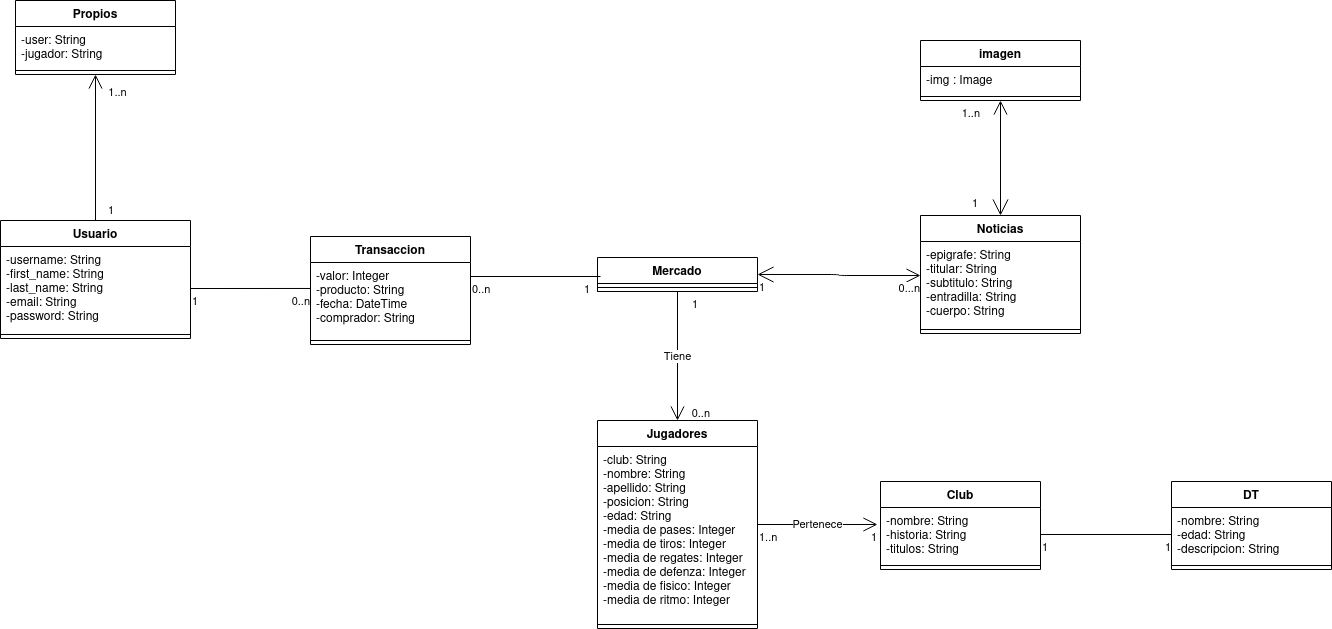

The diagram above was exported from draw.io. Its source (the exported page's mxGraphModel, read from the mxfile embedded in the PNG):
<mxGraphModel dx="796" dy="1661" grid="1" gridSize="10" guides="1" tooltips="1" connect="1" arrows="1" fold="1" page="1" pageScale="1" pageWidth="827" pageHeight="1169" math="0" shadow="0">
  <root>
    <mxCell id="0" />
    <mxCell id="1" parent="0" />
    <mxCell id="57OQf44k8ZCBEPbDzApC-1" value="Usuario" style="swimlane;fontStyle=1;align=center;verticalAlign=top;childLayout=stackLayout;horizontal=1;startSize=26;horizontalStack=0;resizeParent=1;resizeParentMax=0;resizeLast=0;collapsible=1;marginBottom=0;" parent="1" vertex="1">
      <mxGeometry x="70" y="100" width="190" height="118" as="geometry" />
    </mxCell>
    <mxCell id="57OQf44k8ZCBEPbDzApC-2" value="-username: String&#10;-first_name: String&#10;-last_name: String&#10;-email: String&#10;-password: String&#10;" style="text;strokeColor=none;fillColor=none;align=left;verticalAlign=top;spacingLeft=4;spacingRight=4;overflow=hidden;rotatable=0;points=[[0,0.5],[1,0.5]];portConstraint=eastwest;" parent="57OQf44k8ZCBEPbDzApC-1" vertex="1">
      <mxGeometry y="26" width="190" height="84" as="geometry" />
    </mxCell>
    <mxCell id="57OQf44k8ZCBEPbDzApC-3" value="" style="line;strokeWidth=1;fillColor=none;align=left;verticalAlign=middle;spacingTop=-1;spacingLeft=3;spacingRight=3;rotatable=0;labelPosition=right;points=[];portConstraint=eastwest;" parent="57OQf44k8ZCBEPbDzApC-1" vertex="1">
      <mxGeometry y="110" width="190" height="8" as="geometry" />
    </mxCell>
    <mxCell id="0E1sNhQFiw3QJO8hn4YJ-11" style="edgeStyle=orthogonalEdgeStyle;rounded=0;orthogonalLoop=1;jettySize=auto;html=1;exitX=0;exitY=1;exitDx=0;exitDy=0;startArrow=none;startFill=0;endArrow=none;endFill=0;" edge="1" parent="1" source="57OQf44k8ZCBEPbDzApC-5">
      <mxGeometry relative="1" as="geometry">
        <mxPoint x="667" y="171" as="targetPoint" />
      </mxGeometry>
    </mxCell>
    <mxCell id="57OQf44k8ZCBEPbDzApC-5" value="Mercado" style="swimlane;fontStyle=1;align=center;verticalAlign=top;childLayout=stackLayout;horizontal=1;startSize=26;horizontalStack=0;resizeParent=1;resizeParentMax=0;resizeLast=0;collapsible=1;marginBottom=0;" parent="1" vertex="1">
      <mxGeometry x="667" y="137" width="160" height="34" as="geometry" />
    </mxCell>
    <mxCell id="57OQf44k8ZCBEPbDzApC-7" value="" style="line;strokeWidth=1;fillColor=none;align=left;verticalAlign=middle;spacingTop=-1;spacingLeft=3;spacingRight=3;rotatable=0;labelPosition=right;points=[];portConstraint=eastwest;" parent="57OQf44k8ZCBEPbDzApC-5" vertex="1">
      <mxGeometry y="26" width="160" height="8" as="geometry" />
    </mxCell>
    <mxCell id="57OQf44k8ZCBEPbDzApC-11" value="Jugadores" style="swimlane;fontStyle=1;align=center;verticalAlign=top;childLayout=stackLayout;horizontal=1;startSize=26;horizontalStack=0;resizeParent=1;resizeParentMax=0;resizeLast=0;collapsible=1;marginBottom=0;" parent="1" vertex="1">
      <mxGeometry x="667" y="300" width="160" height="208" as="geometry" />
    </mxCell>
    <mxCell id="57OQf44k8ZCBEPbDzApC-12" value="-club: String&#10;-nombre: String&#10;-apellido: String&#10;-posicion: String&#10;-edad: String&#10;-media de pases: Integer &#10;-media de tiros: Integer &#10;-media de regates: Integer &#10;-media de defenza: Integer &#10;-media de fisico: Integer &#10;-media de ritmo: Integer &#10;" style="text;strokeColor=none;fillColor=none;align=left;verticalAlign=top;spacingLeft=4;spacingRight=4;overflow=hidden;rotatable=0;points=[[0,0.5],[1,0.5]];portConstraint=eastwest;" parent="57OQf44k8ZCBEPbDzApC-11" vertex="1">
      <mxGeometry y="26" width="160" height="174" as="geometry" />
    </mxCell>
    <mxCell id="57OQf44k8ZCBEPbDzApC-13" value="" style="line;strokeWidth=1;fillColor=none;align=left;verticalAlign=middle;spacingTop=-1;spacingLeft=3;spacingRight=3;rotatable=0;labelPosition=right;points=[];portConstraint=eastwest;" parent="57OQf44k8ZCBEPbDzApC-11" vertex="1">
      <mxGeometry y="200" width="160" height="8" as="geometry" />
    </mxCell>
    <mxCell id="57OQf44k8ZCBEPbDzApC-21" value="Tiene" style="endArrow=open;html=1;endSize=12;startArrow=none;startSize=14;startFill=0;edgeStyle=orthogonalEdgeStyle;entryX=0.5;entryY=0;entryDx=0;entryDy=0;exitX=0.5;exitY=1;exitDx=0;exitDy=0;" parent="1" source="57OQf44k8ZCBEPbDzApC-5" target="57OQf44k8ZCBEPbDzApC-11" edge="1">
      <mxGeometry relative="1" as="geometry">
        <mxPoint x="610" y="260" as="sourcePoint" />
        <mxPoint x="770" y="260" as="targetPoint" />
      </mxGeometry>
    </mxCell>
    <mxCell id="57OQf44k8ZCBEPbDzApC-22" value="1" style="edgeLabel;resizable=0;html=1;align=left;verticalAlign=top;" parent="57OQf44k8ZCBEPbDzApC-21" connectable="0" vertex="1">
      <mxGeometry x="-1" relative="1" as="geometry">
        <mxPoint x="13" as="offset" />
      </mxGeometry>
    </mxCell>
    <mxCell id="57OQf44k8ZCBEPbDzApC-23" value="0..n" style="edgeLabel;resizable=0;html=1;align=right;verticalAlign=top;" parent="57OQf44k8ZCBEPbDzApC-21" connectable="0" vertex="1">
      <mxGeometry x="1" relative="1" as="geometry">
        <mxPoint x="33" y="-20" as="offset" />
      </mxGeometry>
    </mxCell>
    <mxCell id="57OQf44k8ZCBEPbDzApC-24" value="Pertenece" style="endArrow=open;html=1;endSize=12;startArrow=none;startSize=14;startFill=0;edgeStyle=orthogonalEdgeStyle;exitX=1;exitY=0.5;exitDx=0;exitDy=0;entryX=-0.019;entryY=0.315;entryDx=0;entryDy=0;entryPerimeter=0;" parent="1" source="57OQf44k8ZCBEPbDzApC-11" target="57OQf44k8ZCBEPbDzApC-18" edge="1">
      <mxGeometry relative="1" as="geometry">
        <mxPoint x="840" y="403.5" as="sourcePoint" />
        <mxPoint x="930" y="404" as="targetPoint" />
      </mxGeometry>
    </mxCell>
    <mxCell id="57OQf44k8ZCBEPbDzApC-25" value="1..n" style="edgeLabel;resizable=0;html=1;align=left;verticalAlign=top;" parent="57OQf44k8ZCBEPbDzApC-24" connectable="0" vertex="1">
      <mxGeometry x="-1" relative="1" as="geometry" />
    </mxCell>
    <mxCell id="57OQf44k8ZCBEPbDzApC-26" value="1" style="edgeLabel;resizable=0;html=1;align=right;verticalAlign=top;" parent="57OQf44k8ZCBEPbDzApC-24" connectable="0" vertex="1">
      <mxGeometry x="1" relative="1" as="geometry" />
    </mxCell>
    <mxCell id="57OQf44k8ZCBEPbDzApC-17" value="Club" style="swimlane;fontStyle=1;align=center;verticalAlign=top;childLayout=stackLayout;horizontal=1;startSize=26;horizontalStack=0;resizeParent=1;resizeParentMax=0;resizeLast=0;collapsible=1;marginBottom=0;" parent="1" vertex="1">
      <mxGeometry x="950" y="361" width="160" height="88" as="geometry" />
    </mxCell>
    <mxCell id="57OQf44k8ZCBEPbDzApC-18" value="-nombre: String&#10;-historia: String&#10;-titulos: String&#10;" style="text;strokeColor=none;fillColor=none;align=left;verticalAlign=top;spacingLeft=4;spacingRight=4;overflow=hidden;rotatable=0;points=[[0,0.5],[1,0.5]];portConstraint=eastwest;" parent="57OQf44k8ZCBEPbDzApC-17" vertex="1">
      <mxGeometry y="26" width="160" height="54" as="geometry" />
    </mxCell>
    <mxCell id="57OQf44k8ZCBEPbDzApC-19" value="" style="line;strokeWidth=1;fillColor=none;align=left;verticalAlign=middle;spacingTop=-1;spacingLeft=3;spacingRight=3;rotatable=0;labelPosition=right;points=[];portConstraint=eastwest;" parent="57OQf44k8ZCBEPbDzApC-17" vertex="1">
      <mxGeometry y="80" width="160" height="8" as="geometry" />
    </mxCell>
    <mxCell id="57OQf44k8ZCBEPbDzApC-35" value="" style="endArrow=none;html=1;endSize=12;startArrow=none;startSize=14;startFill=0;edgeStyle=orthogonalEdgeStyle;exitX=1;exitY=0.5;exitDx=0;exitDy=0;entryX=0;entryY=0.5;entryDx=0;entryDy=0;endFill=0;" parent="1" source="57OQf44k8ZCBEPbDzApC-18" target="57OQf44k8ZCBEPbDzApC-39" edge="1">
      <mxGeometry relative="1" as="geometry">
        <mxPoint x="1150" y="470" as="sourcePoint" />
        <mxPoint x="1190" y="414" as="targetPoint" />
      </mxGeometry>
    </mxCell>
    <mxCell id="57OQf44k8ZCBEPbDzApC-36" value="1" style="edgeLabel;resizable=0;html=1;align=left;verticalAlign=top;" parent="57OQf44k8ZCBEPbDzApC-35" connectable="0" vertex="1">
      <mxGeometry x="-1" relative="1" as="geometry" />
    </mxCell>
    <mxCell id="57OQf44k8ZCBEPbDzApC-37" value="1" style="edgeLabel;resizable=0;html=1;align=right;verticalAlign=top;" parent="57OQf44k8ZCBEPbDzApC-35" connectable="0" vertex="1">
      <mxGeometry x="1" relative="1" as="geometry" />
    </mxCell>
    <mxCell id="57OQf44k8ZCBEPbDzApC-38" value="DT" style="swimlane;fontStyle=1;align=center;verticalAlign=top;childLayout=stackLayout;horizontal=1;startSize=26;horizontalStack=0;resizeParent=1;resizeParentMax=0;resizeLast=0;collapsible=1;marginBottom=0;" parent="1" vertex="1">
      <mxGeometry x="1241" y="361" width="160" height="88" as="geometry" />
    </mxCell>
    <mxCell id="57OQf44k8ZCBEPbDzApC-39" value="-nombre: String&#10;-edad: String&#10;-descripcion: String&#10;" style="text;strokeColor=none;fillColor=none;align=left;verticalAlign=top;spacingLeft=4;spacingRight=4;overflow=hidden;rotatable=0;points=[[0,0.5],[1,0.5]];portConstraint=eastwest;" parent="57OQf44k8ZCBEPbDzApC-38" vertex="1">
      <mxGeometry y="26" width="160" height="54" as="geometry" />
    </mxCell>
    <mxCell id="57OQf44k8ZCBEPbDzApC-40" value="" style="line;strokeWidth=1;fillColor=none;align=left;verticalAlign=middle;spacingTop=-1;spacingLeft=3;spacingRight=3;rotatable=0;labelPosition=right;points=[];portConstraint=eastwest;" parent="57OQf44k8ZCBEPbDzApC-38" vertex="1">
      <mxGeometry y="80" width="160" height="8" as="geometry" />
    </mxCell>
    <mxCell id="Xb9K0PDEH7oMuMrlLdX7-1" value="Propios" style="swimlane;fontStyle=1;align=center;verticalAlign=top;childLayout=stackLayout;horizontal=1;startSize=26;horizontalStack=0;resizeParent=1;resizeParentMax=0;resizeLast=0;collapsible=1;marginBottom=0;" parent="1" vertex="1">
      <mxGeometry x="85" y="-120" width="160" height="74" as="geometry" />
    </mxCell>
    <mxCell id="Xb9K0PDEH7oMuMrlLdX7-2" value="-user: String&#10;-jugador: String&#10;" style="text;strokeColor=none;fillColor=none;align=left;verticalAlign=top;spacingLeft=4;spacingRight=4;overflow=hidden;rotatable=0;points=[[0,0.5],[1,0.5]];portConstraint=eastwest;" parent="Xb9K0PDEH7oMuMrlLdX7-1" vertex="1">
      <mxGeometry y="26" width="160" height="40" as="geometry" />
    </mxCell>
    <mxCell id="Xb9K0PDEH7oMuMrlLdX7-3" value="" style="line;strokeWidth=1;fillColor=none;align=left;verticalAlign=middle;spacingTop=-1;spacingLeft=3;spacingRight=3;rotatable=0;labelPosition=right;points=[];portConstraint=eastwest;" parent="Xb9K0PDEH7oMuMrlLdX7-1" vertex="1">
      <mxGeometry y="66" width="160" height="8" as="geometry" />
    </mxCell>
    <mxCell id="Xb9K0PDEH7oMuMrlLdX7-5" value="1" style="endArrow=open;html=1;endSize=12;startArrow=none;startSize=14;startFill=0;edgeStyle=orthogonalEdgeStyle;align=left;verticalAlign=bottom;exitX=0.5;exitY=0;exitDx=0;exitDy=0;entryX=0.5;entryY=1;entryDx=0;entryDy=0;" parent="1" source="57OQf44k8ZCBEPbDzApC-1" target="Xb9K0PDEH7oMuMrlLdX7-1" edge="1">
      <mxGeometry x="-1" y="-11" relative="1" as="geometry">
        <mxPoint x="96" y="40" as="sourcePoint" />
        <mxPoint x="256" y="40" as="targetPoint" />
        <mxPoint as="offset" />
      </mxGeometry>
    </mxCell>
    <mxCell id="Xb9K0PDEH7oMuMrlLdX7-6" value="1..n" style="edgeLabel;html=1;align=center;verticalAlign=middle;resizable=0;points=[];" parent="Xb9K0PDEH7oMuMrlLdX7-5" vertex="1" connectable="0">
      <mxGeometry x="0.7705" y="1" relative="1" as="geometry">
        <mxPoint x="22" as="offset" />
      </mxGeometry>
    </mxCell>
    <mxCell id="JHJHYVlXAxyF4vioLQ1Y-1" value="Noticias" style="swimlane;fontStyle=1;align=center;verticalAlign=top;childLayout=stackLayout;horizontal=1;startSize=26;horizontalStack=0;resizeParent=1;resizeParentMax=0;resizeLast=0;collapsible=1;marginBottom=0;" parent="1" vertex="1">
      <mxGeometry x="990" y="95" width="160" height="118" as="geometry" />
    </mxCell>
    <mxCell id="JHJHYVlXAxyF4vioLQ1Y-2" value="-epigrafe: String&#10;-titular: String&#10;-subtitulo: String&#10;-entradilla: String&#10;-cuerpo: String&#10;" style="text;strokeColor=none;fillColor=none;align=left;verticalAlign=top;spacingLeft=4;spacingRight=4;overflow=hidden;rotatable=0;points=[[0,0.5],[1,0.5]];portConstraint=eastwest;" parent="JHJHYVlXAxyF4vioLQ1Y-1" vertex="1">
      <mxGeometry y="26" width="160" height="84" as="geometry" />
    </mxCell>
    <mxCell id="JHJHYVlXAxyF4vioLQ1Y-3" value="" style="line;strokeWidth=1;fillColor=none;align=left;verticalAlign=middle;spacingTop=-1;spacingLeft=3;spacingRight=3;rotatable=0;labelPosition=right;points=[];portConstraint=eastwest;" parent="JHJHYVlXAxyF4vioLQ1Y-1" vertex="1">
      <mxGeometry y="110" width="160" height="8" as="geometry" />
    </mxCell>
    <mxCell id="JHJHYVlXAxyF4vioLQ1Y-5" value="" style="endArrow=open;html=1;endSize=12;startArrow=open;startSize=14;startFill=0;edgeStyle=orthogonalEdgeStyle;exitX=1;exitY=0.5;exitDx=0;exitDy=0;entryX=0;entryY=0.405;entryDx=0;entryDy=0;entryPerimeter=0;" parent="1" source="57OQf44k8ZCBEPbDzApC-5" target="JHJHYVlXAxyF4vioLQ1Y-2" edge="1">
      <mxGeometry x="0.1463" relative="1" as="geometry">
        <mxPoint x="820" y="210" as="sourcePoint" />
        <mxPoint x="970" y="154" as="targetPoint" />
        <mxPoint as="offset" />
      </mxGeometry>
    </mxCell>
    <mxCell id="JHJHYVlXAxyF4vioLQ1Y-6" value="1" style="edgeLabel;resizable=0;html=1;align=left;verticalAlign=top;" parent="JHJHYVlXAxyF4vioLQ1Y-5" connectable="0" vertex="1">
      <mxGeometry x="-1" relative="1" as="geometry" />
    </mxCell>
    <mxCell id="JHJHYVlXAxyF4vioLQ1Y-7" value="0...n" style="edgeLabel;resizable=0;html=1;align=right;verticalAlign=top;" parent="JHJHYVlXAxyF4vioLQ1Y-5" connectable="0" vertex="1">
      <mxGeometry x="1" relative="1" as="geometry" />
    </mxCell>
    <mxCell id="JHJHYVlXAxyF4vioLQ1Y-8" value="imagen" style="swimlane;fontStyle=1;align=center;verticalAlign=top;childLayout=stackLayout;horizontal=1;startSize=26;horizontalStack=0;resizeParent=1;resizeParentMax=0;resizeLast=0;collapsible=1;marginBottom=0;" parent="1" vertex="1">
      <mxGeometry x="990" y="-80" width="160" height="60" as="geometry" />
    </mxCell>
    <mxCell id="JHJHYVlXAxyF4vioLQ1Y-9" value="-img : Image" style="text;strokeColor=none;fillColor=none;align=left;verticalAlign=top;spacingLeft=4;spacingRight=4;overflow=hidden;rotatable=0;points=[[0,0.5],[1,0.5]];portConstraint=eastwest;" parent="JHJHYVlXAxyF4vioLQ1Y-8" vertex="1">
      <mxGeometry y="26" width="160" height="26" as="geometry" />
    </mxCell>
    <mxCell id="JHJHYVlXAxyF4vioLQ1Y-10" value="" style="line;strokeWidth=1;fillColor=none;align=left;verticalAlign=middle;spacingTop=-1;spacingLeft=3;spacingRight=3;rotatable=0;labelPosition=right;points=[];portConstraint=eastwest;" parent="JHJHYVlXAxyF4vioLQ1Y-8" vertex="1">
      <mxGeometry y="52" width="160" height="8" as="geometry" />
    </mxCell>
    <mxCell id="JHJHYVlXAxyF4vioLQ1Y-12" value="" style="endArrow=open;html=1;endSize=12;startArrow=open;startSize=14;startFill=0;edgeStyle=orthogonalEdgeStyle;entryX=0.5;entryY=1;entryDx=0;entryDy=0;exitX=0.5;exitY=0;exitDx=0;exitDy=0;" parent="1" source="JHJHYVlXAxyF4vioLQ1Y-1" target="JHJHYVlXAxyF4vioLQ1Y-8" edge="1">
      <mxGeometry relative="1" as="geometry">
        <mxPoint x="930" y="20" as="sourcePoint" />
        <mxPoint x="1090" y="20" as="targetPoint" />
      </mxGeometry>
    </mxCell>
    <mxCell id="JHJHYVlXAxyF4vioLQ1Y-13" value="1" style="edgeLabel;resizable=0;html=1;align=left;verticalAlign=top;" parent="JHJHYVlXAxyF4vioLQ1Y-12" connectable="0" vertex="1">
      <mxGeometry x="-1" relative="1" as="geometry">
        <mxPoint x="-30" y="-25" as="offset" />
      </mxGeometry>
    </mxCell>
    <mxCell id="JHJHYVlXAxyF4vioLQ1Y-14" value="1..n" style="edgeLabel;resizable=0;html=1;align=right;verticalAlign=top;" parent="JHJHYVlXAxyF4vioLQ1Y-12" connectable="0" vertex="1">
      <mxGeometry x="1" relative="1" as="geometry">
        <mxPoint x="-20" as="offset" />
      </mxGeometry>
    </mxCell>
    <mxCell id="0E1sNhQFiw3QJO8hn4YJ-1" value="Transaccion" style="swimlane;fontStyle=1;align=center;verticalAlign=top;childLayout=stackLayout;horizontal=1;startSize=26;horizontalStack=0;resizeParent=1;resizeParentMax=0;resizeLast=0;collapsible=1;marginBottom=0;" vertex="1" parent="1">
      <mxGeometry x="380" y="116" width="160" height="108" as="geometry" />
    </mxCell>
    <mxCell id="0E1sNhQFiw3QJO8hn4YJ-2" value="-valor: Integer&#10;-producto: String&#10;-fecha: DateTime&#10;-comprador: String&#10;" style="text;strokeColor=none;fillColor=none;align=left;verticalAlign=top;spacingLeft=4;spacingRight=4;overflow=hidden;rotatable=0;points=[[0,0.5],[1,0.5]];portConstraint=eastwest;" vertex="1" parent="0E1sNhQFiw3QJO8hn4YJ-1">
      <mxGeometry y="26" width="160" height="74" as="geometry" />
    </mxCell>
    <mxCell id="0E1sNhQFiw3QJO8hn4YJ-3" value="" style="line;strokeWidth=1;fillColor=none;align=left;verticalAlign=middle;spacingTop=-1;spacingLeft=3;spacingRight=3;rotatable=0;labelPosition=right;points=[];portConstraint=eastwest;" vertex="1" parent="0E1sNhQFiw3QJO8hn4YJ-1">
      <mxGeometry y="100" width="160" height="8" as="geometry" />
    </mxCell>
    <mxCell id="0E1sNhQFiw3QJO8hn4YJ-5" value="" style="endArrow=none;html=1;endSize=12;startArrow=none;startSize=14;startFill=0;edgeStyle=orthogonalEdgeStyle;exitX=1;exitY=0.5;exitDx=0;exitDy=0;entryX=0;entryY=0.351;entryDx=0;entryDy=0;entryPerimeter=0;endFill=0;" edge="1" parent="1" source="57OQf44k8ZCBEPbDzApC-2" target="0E1sNhQFiw3QJO8hn4YJ-2">
      <mxGeometry relative="1" as="geometry">
        <mxPoint x="270" y="260" as="sourcePoint" />
        <mxPoint x="350" y="168" as="targetPoint" />
      </mxGeometry>
    </mxCell>
    <mxCell id="0E1sNhQFiw3QJO8hn4YJ-6" value="1" style="edgeLabel;resizable=0;html=1;align=left;verticalAlign=top;" connectable="0" vertex="1" parent="0E1sNhQFiw3QJO8hn4YJ-5">
      <mxGeometry x="-1" relative="1" as="geometry" />
    </mxCell>
    <mxCell id="0E1sNhQFiw3QJO8hn4YJ-7" value="0..n" style="edgeLabel;resizable=0;html=1;align=right;verticalAlign=top;" connectable="0" vertex="1" parent="0E1sNhQFiw3QJO8hn4YJ-5">
      <mxGeometry x="1" relative="1" as="geometry" />
    </mxCell>
    <mxCell id="0E1sNhQFiw3QJO8hn4YJ-8" value="" style="endArrow=none;html=1;endSize=12;startArrow=none;startSize=14;startFill=0;edgeStyle=orthogonalEdgeStyle;endFill=0;" edge="1" parent="1">
      <mxGeometry relative="1" as="geometry">
        <mxPoint x="540" y="156" as="sourcePoint" />
        <mxPoint x="670" y="156" as="targetPoint" />
      </mxGeometry>
    </mxCell>
    <mxCell id="0E1sNhQFiw3QJO8hn4YJ-9" value="0..n" style="edgeLabel;resizable=0;html=1;align=left;verticalAlign=top;" connectable="0" vertex="1" parent="0E1sNhQFiw3QJO8hn4YJ-8">
      <mxGeometry x="-1" relative="1" as="geometry" />
    </mxCell>
    <mxCell id="0E1sNhQFiw3QJO8hn4YJ-10" value="1" style="edgeLabel;resizable=0;html=1;align=right;verticalAlign=top;" connectable="0" vertex="1" parent="0E1sNhQFiw3QJO8hn4YJ-8">
      <mxGeometry x="1" relative="1" as="geometry">
        <mxPoint x="-10.06" as="offset" />
      </mxGeometry>
    </mxCell>
    <mxCell id="0E1sNhQFiw3QJO8hn4YJ-12" style="edgeStyle=orthogonalEdgeStyle;rounded=0;orthogonalLoop=1;jettySize=auto;html=1;exitX=0;exitY=0.75;exitDx=0;exitDy=0;entryX=0;entryY=1;entryDx=0;entryDy=0;startArrow=none;startFill=0;endArrow=none;endFill=0;" edge="1" parent="1" source="57OQf44k8ZCBEPbDzApC-5" target="57OQf44k8ZCBEPbDzApC-5">
      <mxGeometry relative="1" as="geometry">
        <Array as="points">
          <mxPoint x="667" y="171" />
          <mxPoint x="667" y="171" />
        </Array>
      </mxGeometry>
    </mxCell>
  </root>
</mxGraphModel>